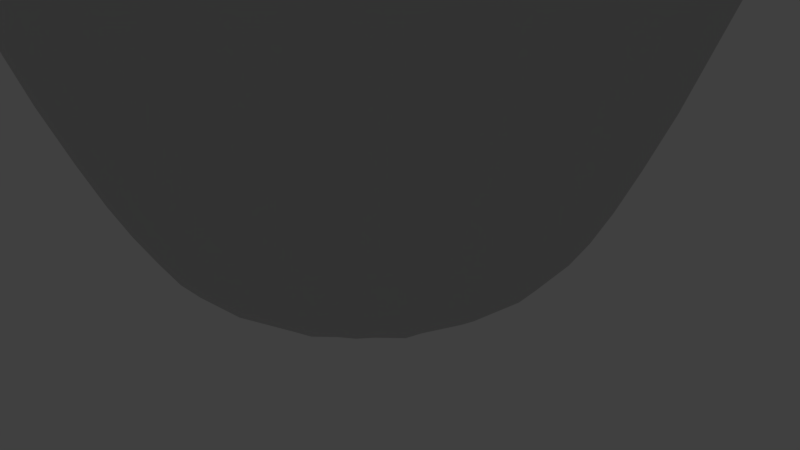 # Source: BowlingPin2.blend  (saved by Blender 2.77.0; exported with 4.5.12 LTS)
import bpy
from mathutils import Matrix  # noqa: F401  (used for matrix-valued properties, if any)

bpy.ops.wm.read_factory_settings(use_empty=True)
scene = bpy.context.scene
scene.name = 'Scene'

# ---- collections
col_collection_1 = bpy.data.collections.new('Collection 1'); scene.collection.children.link(col_collection_1)

# ---- materials (node trees are filled in below, after node groups)
mat_pin = bpy.data.materials.new('Pin')
mat_pin.alpha_threshold = 0.0
mat_pin.use_transparent_shadow = False
mat_pin.diffuse_color = (0.6383, 0.6383, 0.6383, 1.0)
mat_pin.roughness = 0.5
mat_stripe = bpy.data.materials.new('Stripe')
mat_stripe.alpha_threshold = 0.0
mat_stripe.use_transparent_shadow = False
mat_stripe.diffuse_color = (0.5173, 0.01123, 0.007064, 1.0)
mat_stripe.roughness = 0.5
mat_pin_001 = bpy.data.materials.new('Pin.001')
mat_pin_001.alpha_threshold = 0.0
mat_pin_001.use_transparent_shadow = False
mat_pin_001.diffuse_color = (0.6383, 0.6383, 0.6383, 1.0)
mat_pin_001.roughness = 0.5
mat_stripe_001 = bpy.data.materials.new('Stripe.001')
mat_stripe_001.alpha_threshold = 0.0
mat_stripe_001.use_transparent_shadow = False
mat_stripe_001.diffuse_color = (0.5173, 0.01123, 0.007064, 1.0)
mat_stripe_001.roughness = 0.5

# ---- material node trees

# ---- world
world_world = bpy.data.worlds.new('World'); scene.world = world_world
world_world.color = (0.05088, 0.05088, 0.05088)
world_world.use_sun_shadow = False
world_world.sun_shadow_jitter_overblur = 0.0
world_world.cycles.sampling_method = 'MANUAL'

# ---- cameras
cam_camera = bpy.data.cameras.new('Camera')
cam_camera.clip_end = 100.0
cam_camera.lens = 35.0
cam_camera.sensor_width = 32.0
cam_camera.sensor_height = 18.0
cam_camera.ortho_scale = 7.314
cam_camera.dof.focus_distance = 0.0
cam_camera.dof.aperture_fstop = 128.0

# ---- lights
light_lamp = bpy.data.lights.new('Lamp', 'POINT')
light_lamp.transmission_factor = 0.0
light_lamp.cutoff_distance = 30.0
light_lamp.energy = 100.0
light_lamp.shadow_buffer_clip_start = 1.001
light_lamp.shadow_soft_size = 0.1
light_lamp.shadow_maximum_resolution = 0.006
light_lamp.use_absolute_resolution = True

# ---- meshes
me_mesh = bpy.data.meshes.new('Mesh')
me_mesh.from_pydata([(0.1198, 3.777, -7.765e-07), (0.3414, 3.501, -6.394e-07), (0.3473, 3.268, -5.686e-07), (0.2637, 2.166, -3.529e-07), (0.3736, 1.92, -3.233e-07), (0.3614, 0.2555, -5.186e-07), (0.3101, 0.1363, -4.966e-07), (0.2672, 0.06094, -4.052e-07), (0.09889, -0.001125, -4.181e-08), (0.05342, -0.0004865, -1.122e-08), (0.1157, 3.777, 0.031), (0.2015, 3.735, 0.054), (0.2639, 3.674, 0.07072), (0.3058, 3.595, 0.08193), (0.3297, 3.501, 0.08835), (0.3387, 3.391, 0.09076), (0.3355, 3.268, 0.08988), (0.3228, 3.131, 0.08648), (0.3034, 2.983, 0.0813), (0.2802, 2.825, 0.07509), (0.256, 2.657, 0.06859), (0.2335, 2.48, 0.06256), (0.2295, 2.31, 0.06149), (0.2547, 2.166, 0.06826), (0.3012, 2.039, 0.08071), (0.3609, 1.92, 0.0967), (0.4257, 1.801, 0.1141), (0.4876, 1.674, 0.1307), (0.5387, 1.53, 0.1443), (0.5708, 1.36, 0.1529), (0.5759, 1.157, 0.1543), (0.546, 0.9102, 0.1463), (0.4731, 0.6127, 0.1268), (0.3491, 0.2555, 0.09353), (0.3228, 0.1899, 0.08649), (0.2996, 0.1363, 0.08027), (0.2783, 0.09379, 0.07458), (0.2581, 0.06094, 0.06915), (0.2376, 0.03659, 0.06367), (0.2159, 0.01948, 0.05786), (0.192, 0.008388, 0.05144), (0.1646, 0.002079, 0.04411), (0.1328, -0.0006808, 0.0356), (0.09552, -0.001125, 0.0256), (0.0516, -0.0004865, 0.01383), (0.1037, 3.777, 0.05989), (0.1807, 3.735, 0.1043), (0.2366, 3.674, 0.1366), (0.2741, 3.595, 0.1583), (0.2956, 3.501, 0.1707), (0.3037, 3.391, 0.1753), (0.3008, 3.268, 0.1736), (0.2894, 3.131, 0.1671), (0.272, 2.983, 0.1571), (0.2513, 2.825, 0.1451), (0.2295, 2.657, 0.1325), (0.2093, 2.48, 0.1209), (0.2058, 2.31, 0.1188), (0.2284, 2.166, 0.1319), (0.2701, 2.039, 0.1559), (0.3236, 1.92, 0.1868), (0.3817, 1.801, 0.2204), (0.4372, 1.674, 0.2524), (0.4829, 1.53, 0.2788), (0.5117, 1.36, 0.2954), (0.5163, 1.157, 0.2981), (0.4895, 0.9102, 0.2826), (0.4241, 0.6127, 0.2449), (0.313, 0.2555, 0.1807), (0.2894, 0.1899, 0.1671), (0.2686, 0.1363, 0.1551), (0.2496, 0.09379, 0.1441), (0.2314, 0.06094, 0.1336), (0.213, 0.03659, 0.123), (0.1936, 0.01948, 0.1118), (0.1721, 0.008388, 0.09938), (0.1476, 0.002079, 0.08522), (0.1191, -0.0006808, 0.06876), (0.08564, -0.001125, 0.04945), (0.04626, -0.0004865, 0.02671), (0.0847, 3.777, 0.0847), (0.1475, 3.735, 0.1475), (0.1932, 3.674, 0.1932), (0.2238, 3.595, 0.2238), (0.2414, 3.501, 0.2414), (0.248, 3.391, 0.248), (0.2456, 3.268, 0.2456), (0.2363, 3.131, 0.2363), (0.2221, 2.983, 0.2221), (0.2051, 2.825, 0.2051), (0.1874, 2.657, 0.1874), (0.1709, 2.48, 0.1709), (0.168, 2.31, 0.168), (0.1865, 2.166, 0.1865), (0.2205, 2.039, 0.2205), (0.2642, 1.92, 0.2642), (0.3116, 1.801, 0.3116), (0.357, 1.674, 0.357), (0.3943, 1.53, 0.3943), (0.4178, 1.36, 0.4178), (0.4216, 1.157, 0.4216), (0.3997, 0.9102, 0.3997), (0.3463, 0.6127, 0.3463), (0.2555, 0.2555, 0.2555), (0.2363, 0.1899, 0.2363), (0.2193, 0.1363, 0.2193), (0.2038, 0.09379, 0.2038), (0.1889, 0.06094, 0.1889), (0.1739, 0.03659, 0.1739), (0.1581, 0.01948, 0.1581), (0.1405, 0.008388, 0.1405), (0.1205, 0.002079, 0.1205), (0.09725, -0.0006808, 0.09725), (0.06993, -0.001125, 0.06993), (0.03777, -0.0004865, 0.03777), (0.05989, 3.777, 0.1037), (0.1043, 3.735, 0.1807), (0.1366, 3.674, 0.2366), (0.1583, 3.595, 0.2741), (0.1707, 3.501, 0.2956), (0.1753, 3.391, 0.3037), (0.1736, 3.268, 0.3008), (0.1671, 3.131, 0.2894), (0.1571, 2.983, 0.272), (0.1451, 2.825, 0.2512), (0.1325, 2.657, 0.2295), (0.1209, 2.48, 0.2093), (0.1188, 2.31, 0.2058), (0.1319, 2.166, 0.2284), (0.1559, 2.039, 0.2701), (0.1868, 1.92, 0.3236), (0.2204, 1.801, 0.3817), (0.2524, 1.674, 0.4372), (0.2788, 1.53, 0.4829), (0.2954, 1.36, 0.5117), (0.2981, 1.157, 0.5163), (0.2826, 0.9102, 0.4895), (0.2449, 0.6127, 0.4241), (0.1807, 0.2555, 0.313), (0.1671, 0.1899, 0.2894), (0.1551, 0.1363, 0.2686), (0.1441, 0.09379, 0.2496), (0.1336, 0.06094, 0.2314), (0.123, 0.03659, 0.213), (0.1118, 0.01948, 0.1936), (0.09938, 0.008388, 0.1721), (0.08522, 0.002079, 0.1476), (0.06877, -0.0006808, 0.1191), (0.04945, -0.001125, 0.08564), (0.02671, -0.0004865, 0.04626), (0.031, 3.777, 0.1157), (0.054, 3.735, 0.2015), (0.07072, 3.674, 0.2639), (0.08193, 3.595, 0.3058), (0.08835, 3.501, 0.3297), (0.09076, 3.391, 0.3387), (0.08988, 3.268, 0.3355), (0.08648, 3.131, 0.3228), (0.0813, 2.983, 0.3034), (0.07509, 2.825, 0.2802), (0.06859, 2.657, 0.256), (0.06256, 2.48, 0.2335), (0.06149, 2.31, 0.2295), (0.06826, 2.166, 0.2547), (0.08071, 2.039, 0.3012), (0.0967, 1.92, 0.3609), (0.1141, 1.801, 0.4257), (0.1307, 1.674, 0.4876), (0.1443, 1.53, 0.5387), (0.1529, 1.36, 0.5708), (0.1543, 1.157, 0.5759), (0.1463, 0.9102, 0.546), (0.1268, 0.6127, 0.4731), (0.09353, 0.2555, 0.3491), (0.08649, 0.1899, 0.3228), (0.08027, 0.1363, 0.2996), (0.07458, 0.09379, 0.2783), (0.06915, 0.06094, 0.2581), (0.06367, 0.03659, 0.2376), (0.05786, 0.01948, 0.2159), (0.05144, 0.008388, 0.192), (0.04411, 0.002079, 0.1646), (0.0356, -0.0006808, 0.1328), (0.0256, -0.001125, 0.09552), (0.01383, -0.0004865, 0.0516), (1.546e-07, 3.777, 0.1198), (1.416e-07, 3.735, 0.2086), (9.686e-08, 3.674, 0.2733), (6.706e-08, 3.595, 0.3165), (5.96e-08, 3.501, 0.3414), (3.725e-08, 3.391, 0.3507), (5.215e-08, 3.268, 0.3473), (7.451e-09, 3.131, 0.3341), (-7.451e-09, 2.983, 0.3141), (-1.49e-08, 2.825, 0.2901), (7.451e-09, 2.657, 0.265), (-1.863e-08, 2.48, 0.2417), (2.608e-08, 2.31, 0.2376), (-1.49e-08, 2.166, 0.2637), (7.451e-09, 2.039, 0.3118), (1.49e-08, 1.92, 0.3736), (-2.98e-08, 1.801, 0.4407), (2.98e-08, 1.674, 0.5048), (8.941e-08, 1.53, 0.5577), (4.47e-08, 1.36, 0.5909), (1.49e-07, 1.157, 0.5962), (2.235e-07, 0.9102, 0.5652), (3.651e-07, 0.6127, 0.4897), (4.247e-07, 0.2555, 0.3614), (4.992e-07, 0.1899, 0.3342), (4.098e-07, 0.1363, 0.3101), (4.396e-07, 0.09379, 0.2882), (4.023e-07, 0.06094, 0.2672), (3.278e-07, 0.03659, 0.246), (2.533e-07, 0.01948, 0.2236), (2.049e-07, 0.008388, 0.1988), (1.453e-07, 0.002079, 0.1704), (7.823e-08, -0.0006808, 0.1375), (5.029e-08, -0.001125, 0.09889), (1.676e-08, -0.0004865, 0.05342), (-0.031, 3.777, 0.1157), (-0.054, 3.735, 0.2015), (-0.07072, 3.674, 0.2639), (-0.08193, 3.595, 0.3058), (-0.08835, 3.501, 0.3297), (-0.09076, 3.391, 0.3387), (-0.08988, 3.268, 0.3355), (-0.08648, 3.131, 0.3228), (-0.0813, 2.983, 0.3034), (-0.07509, 2.825, 0.2802), (-0.06859, 2.657, 0.256), (-0.06256, 2.48, 0.2335), (-0.06149, 2.31, 0.2295), (-0.06826, 2.166, 0.2547), (-0.08071, 2.039, 0.3012), (-0.0967, 1.92, 0.3609), (-0.1141, 1.801, 0.4257), (-0.1307, 1.674, 0.4876), (-0.1443, 1.53, 0.5387), (-0.1529, 1.36, 0.5708), (-0.1543, 1.157, 0.5759), (-0.1463, 0.9102, 0.546), (-0.1268, 0.6127, 0.4731), (-0.09353, 0.2555, 0.3491), (-0.08649, 0.1899, 0.3228), (-0.08027, 0.1363, 0.2996), (-0.07458, 0.09379, 0.2783), (-0.06915, 0.06094, 0.2581), (-0.06367, 0.03659, 0.2376), (-0.05786, 0.01948, 0.2159), (-0.05144, 0.008388, 0.192), (-0.04411, 0.002079, 0.1646), (-0.0356, -0.0006808, 0.1328), (-0.0256, -0.001125, 0.09552), (-0.01383, -0.0004865, 0.0516), (-0.05989, 3.777, 0.1037), (-0.1043, 3.735, 0.1807), (-0.1366, 3.674, 0.2366), (-0.1583, 3.595, 0.2741), (-0.1707, 3.501, 0.2956), (-0.1753, 3.391, 0.3037), (-0.1736, 3.268, 0.3008), (-0.1671, 3.131, 0.2894), (-0.1571, 2.983, 0.272), (-0.1451, 2.825, 0.2512), (-0.1325, 2.657, 0.2295), (-0.1209, 2.48, 0.2093), (-0.1188, 2.31, 0.2058), (-0.1319, 2.166, 0.2284), (-0.1559, 2.039, 0.2701), (-0.1868, 1.92, 0.3236), (-0.2204, 1.801, 0.3817), (-0.2524, 1.674, 0.4372), (-0.2788, 1.53, 0.4829), (-0.2954, 1.36, 0.5117), (-0.2981, 1.157, 0.5163), (-0.2826, 0.9102, 0.4895), (-0.2449, 0.6127, 0.4241), (-0.1807, 0.2555, 0.313), (-0.1671, 0.1899, 0.2894), (-0.1551, 0.1363, 0.2686), (-0.1441, 0.09379, 0.2496), (-0.1336, 0.06094, 0.2314), (-0.123, 0.03659, 0.213), (-0.1118, 0.01948, 0.1936), (-0.09938, 0.008388, 0.1721), (-0.08522, 0.002079, 0.1476), (-0.06876, -0.0006808, 0.1191), (-0.04945, -0.001125, 0.08564), (-0.02671, -0.0004865, 0.04626), (-0.0847, 3.777, 0.0847), (-0.1475, 3.735, 0.1475), (-0.1932, 3.674, 0.1932), (-0.2238, 3.595, 0.2238), (-0.2414, 3.501, 0.2414), (-0.248, 3.391, 0.248), (-0.2456, 3.268, 0.2456), (-0.2363, 3.131, 0.2363), (-0.2221, 2.983, 0.2221), (-0.2051, 2.825, 0.2051), (-0.1874, 2.657, 0.1874), (-0.1709, 2.48, 0.1709), (-0.168, 2.31, 0.168), (-0.1865, 2.166, 0.1865), (-0.2205, 2.039, 0.2205), (-0.2642, 1.92, 0.2642), (-0.3116, 1.801, 0.3116), (-0.357, 1.674, 0.357), (-0.3943, 1.53, 0.3943), (-0.4178, 1.36, 0.4178), (-0.4216, 1.157, 0.4216), (-0.3997, 0.9102, 0.3997), (-0.3463, 0.6127, 0.3463), (-0.2555, 0.2555, 0.2555), (-0.2363, 0.1899, 0.2363), (-0.2193, 0.1363, 0.2193), (-0.2038, 0.09379, 0.2038), (-0.1889, 0.06094, 0.1889), (-0.1739, 0.03659, 0.1739), (-0.1581, 0.01948, 0.1581), (-0.1405, 0.008388, 0.1405), (-0.1205, 0.002079, 0.1205), (-0.09725, -0.0006808, 0.09725), (-0.06993, -0.001125, 0.06993), (-0.03777, -0.0004865, 0.03777), (-0.1037, 3.777, 0.05989), (-0.1807, 3.735, 0.1043), (-0.2366, 3.674, 0.1366), (-0.2741, 3.595, 0.1583), (-0.2956, 3.501, 0.1707), (-0.3037, 3.391, 0.1753), (-0.3008, 3.268, 0.1736), (-0.2894, 3.131, 0.1671), (-0.272, 2.983, 0.1571), (-0.2513, 2.825, 0.1451), (-0.2295, 2.657, 0.1325), (-0.2093, 2.48, 0.1209), (-0.2058, 2.31, 0.1188), (-0.2284, 2.166, 0.1319), (-0.2701, 2.039, 0.1559), (-0.3236, 1.92, 0.1868), (-0.3817, 1.801, 0.2204), (-0.4372, 1.674, 0.2524), (-0.4829, 1.53, 0.2788), (-0.5117, 1.36, 0.2954), (-0.5163, 1.157, 0.2981), (-0.4895, 0.9102, 0.2826), (-0.4241, 0.6127, 0.2449), (-0.313, 0.2555, 0.1807), (-0.2894, 0.1899, 0.1671), (-0.2686, 0.1363, 0.1551), (-0.2496, 0.09379, 0.1441), (-0.2314, 0.06094, 0.1336), (-0.213, 0.03659, 0.123), (-0.1936, 0.01948, 0.1118), (-0.1721, 0.008388, 0.09938), (-0.1476, 0.002079, 0.08522), (-0.1191, -0.0006808, 0.06877), (-0.08564, -0.001125, 0.04945), (-0.04626, -0.0004865, 0.02671), (-0.1157, 3.777, 0.031), (-0.2015, 3.735, 0.054), (-0.2639, 3.674, 0.07072), (-0.3058, 3.595, 0.08193), (-0.3297, 3.501, 0.08835), (-0.3387, 3.391, 0.09076), (-0.3355, 3.268, 0.08988), (-0.3228, 3.131, 0.08648), (-0.3034, 2.983, 0.0813), (-0.2802, 2.825, 0.07509), (-0.256, 2.657, 0.06859), (-0.2335, 2.48, 0.06256), (-0.2295, 2.31, 0.06149), (-0.2547, 2.166, 0.06826), (-0.3012, 2.039, 0.08071), (-0.3609, 1.92, 0.0967), (-0.4257, 1.801, 0.1141), (-0.4876, 1.674, 0.1307), (-0.5387, 1.53, 0.1443), (-0.5708, 1.36, 0.1529), (-0.5759, 1.157, 0.1543), (-0.546, 0.9102, 0.1463), (-0.4731, 0.6127, 0.1268), (-0.3491, 0.2555, 0.09353), (-0.3228, 0.1899, 0.08649), (-0.2996, 0.1363, 0.08027), (-0.2783, 0.09379, 0.07458), (-0.2581, 0.06094, 0.06915), (-0.2376, 0.03659, 0.06367), (-0.2159, 0.01948, 0.05786), (-0.192, 0.008388, 0.05144), (-0.1646, 0.002079, 0.04411), (-0.1328, -0.0006808, 0.0356), (-0.09552, -0.001125, 0.0256), (-0.0516, -0.0004865, 0.01383), (-0.1198, 3.777, -4.638e-07), (-0.2086, 3.735, -4.675e-07), (-0.2733, 3.674, -4.936e-07), (-0.3165, 3.595, -5.234e-07), (-0.3414, 3.501, -4.936e-07), (-0.3507, 3.391, -5.16e-07), (-0.3473, 3.268, -4.638e-07), (-0.3341, 3.131, -4.936e-07), (-0.3141, 2.983, -5.085e-07), (-0.2901, 2.825, -4.936e-07), (-0.265, 2.657, -4.079e-07), (-0.2417, 2.48, -4.563e-07), (-0.2376, 2.31, -3.446e-07), (-0.2637, 2.166, -3.93e-07), (-0.3118, 2.039, -3.148e-07), (-0.3736, 1.92, -2.477e-07), (-0.4407, 1.801, -3.222e-07), (-0.5048, 1.674, -2.328e-07), (-0.5577, 1.53, -1.434e-07), (-0.5909, 1.36, -1.732e-07), (-0.5962, 1.157, -2.421e-08), (-0.5652, 0.9102, 3.539e-08), (-0.4898, 0.6127, 2.813e-07), (-0.3614, 0.2555, 3.632e-07), (-0.3342, 0.1899, 4.452e-07), (-0.3101, 0.1363, 3.781e-07), (-0.2882, 0.09379, 4.079e-07), (-0.2672, 0.06094, 3.818e-07), (-0.246, 0.03659, 3.111e-07), (-0.2236, 0.01948, 2.328e-07), (-0.1988, 0.008388, 1.956e-07), (-0.1704, 0.002079, 1.397e-07), (-0.1375, -0.0006808, 6.333e-08), (-0.09889, -0.001125, 5.588e-08), (-0.05342, -0.0004865, 1.024e-08), (-0.1157, 3.777, -0.031), (-0.2015, 3.735, -0.054), (-0.2639, 3.674, -0.07072), (-0.3058, 3.595, -0.08193), (-0.3297, 3.501, -0.08836), (-0.3387, 3.391, -0.09076), (-0.3355, 3.268, -0.08988), (-0.3228, 3.131, -0.08648), (-0.3034, 2.983, -0.0813), (-0.2802, 2.825, -0.07509), (-0.256, 2.657, -0.06859), (-0.2335, 2.48, -0.06256), (-0.2295, 2.31, -0.06149), (-0.2547, 2.166, -0.06826), (-0.3012, 2.039, -0.08071), (-0.3609, 1.92, -0.0967), (-0.4257, 1.801, -0.1141), (-0.4876, 1.674, -0.1307), (-0.5387, 1.53, -0.1443), (-0.5708, 1.36, -0.1529), (-0.5759, 1.157, -0.1543), (-0.546, 0.9102, -0.1463), (-0.4731, 0.6127, -0.1268), (-0.3491, 0.2555, -0.09353), (-0.3228, 0.1899, -0.08649), (-0.2996, 0.1363, -0.08027), (-0.2783, 0.09379, -0.07458), (-0.2581, 0.06094, -0.06915), (-0.2376, 0.03659, -0.06367), (-0.2159, 0.01948, -0.05786), (-0.192, 0.008388, -0.05144), (-0.1646, 0.002079, -0.04411), (-0.1328, -0.0006808, -0.0356), (-0.09552, -0.001125, -0.0256), (-0.0516, -0.0004865, -0.01383), (-0.1037, 3.777, -0.05989), (-0.1807, 3.735, -0.1043), (-0.2366, 3.674, -0.1366), (-0.2741, 3.595, -0.1583), (-0.2956, 3.501, -0.1707), (-0.3037, 3.391, -0.1753), (-0.3008, 3.268, -0.1736), (-0.2894, 3.131, -0.1671), (-0.272, 2.983, -0.1571), (-0.2513, 2.825, -0.1451), (-0.2295, 2.657, -0.1325), (-0.2093, 2.48, -0.1209), (-0.2058, 2.31, -0.1188), (-0.2284, 2.166, -0.1319), (-0.2701, 2.039, -0.1559), (-0.3236, 1.92, -0.1868), (-0.3817, 1.801, -0.2204), (-0.4372, 1.674, -0.2524), (-0.4829, 1.53, -0.2788), (-0.5117, 1.36, -0.2954), (-0.5163, 1.157, -0.2981), (-0.4895, 0.9102, -0.2826), (-0.4241, 0.6127, -0.2449), (-0.313, 0.2555, -0.1807), (-0.2894, 0.1899, -0.1671), (-0.2686, 0.1363, -0.1551), (-0.2496, 0.09379, -0.1441), (-0.2314, 0.06094, -0.1336), (-0.213, 0.03659, -0.123), (-0.1936, 0.01948, -0.1118), (-0.1721, 0.008388, -0.09938), (-0.1476, 0.002079, -0.08522), (-0.1191, -0.0006808, -0.06876), (-0.08564, -0.001125, -0.04945), (-0.04626, -0.0004865, -0.02671), (-0.002694, 3.8, -0.002694), (-0.0847, 3.777, -0.0847), (-0.1475, 3.735, -0.1475), (-0.1932, 3.674, -0.1932), (-0.2238, 3.595, -0.2238), (-0.2414, 3.501, -0.2414), (-0.248, 3.391, -0.248), (-0.2456, 3.268, -0.2456), (-0.2363, 3.131, -0.2363), (-0.2221, 2.983, -0.2221), (-0.2051, 2.825, -0.2051), (-0.1874, 2.657, -0.1874), (-0.1709, 2.48, -0.1709), (-0.168, 2.31, -0.168), (-0.1865, 2.166, -0.1865), (-0.2205, 2.039, -0.2205), (-0.2642, 1.92, -0.2642), (-0.3116, 1.801, -0.3116), (-0.357, 1.674, -0.357), (-0.3943, 1.53, -0.3943), (-0.4178, 1.36, -0.4178), (-0.4216, 1.157, -0.4216), (-0.3997, 0.9102, -0.3997), (-0.3463, 0.6127, -0.3463), (-0.2555, 0.2555, -0.2555), (-0.2363, 0.1899, -0.2363), (-0.2193, 0.1363, -0.2193), (-0.2038, 0.09379, -0.2038), (-0.1889, 0.06094, -0.1889), (-0.1739, 0.03659, -0.1739), (-0.1581, 0.01948, -0.1581), (-0.1405, 0.008388, -0.1405), (-0.1205, 0.002079, -0.1205), (-0.09725, -0.0006808, -0.09725), (-0.06993, -0.001125, -0.06993), (-0.03777, -0.0004865, -0.03777), (-0.05989, 3.777, -0.1037), (-0.1043, 3.735, -0.1807), (-0.1366, 3.674, -0.2366), (-0.1583, 3.595, -0.2741), (-0.1707, 3.501, -0.2956), (-0.1753, 3.391, -0.3037), (-0.1736, 3.268, -0.3008), (-0.1671, 3.131, -0.2894), (-0.1571, 2.983, -0.272), (-0.1451, 2.825, -0.2513), (-0.1325, 2.657, -0.2295), (-0.1209, 2.48, -0.2093), (-0.1188, 2.31, -0.2058), (-0.1319, 2.166, -0.2284), (-0.1559, 2.039, -0.2701), (-0.1868, 1.92, -0.3236), (-0.2204, 1.801, -0.3817), (-0.2524, 1.674, -0.4372), (-0.2788, 1.53, -0.4829), (-0.2954, 1.36, -0.5117), (-0.2981, 1.157, -0.5163), (-0.2826, 0.9102, -0.4895), (-0.2449, 0.6127, -0.4241), (-0.1807, 0.2555, -0.313), (-0.1671, 0.1899, -0.2894), (-0.1551, 0.1363, -0.2686), (-0.1441, 0.09379, -0.2496), (-0.1336, 0.06094, -0.2314), (-0.123, 0.03659, -0.213), (-0.1118, 0.01948, -0.1936), (-0.09938, 0.008388, -0.1721), (-0.08522, 0.002079, -0.1476), (-0.06877, -0.0006808, -0.1191), (-0.04945, -0.001125, -0.08564), (-0.02671, -0.0004865, -0.04626), (-0.031, 3.777, -0.1157), (-0.054, 3.735, -0.2015), (-0.07072, 3.674, -0.2639), (-0.08193, 3.595, -0.3058), (-0.08835, 3.501, -0.3297), (-0.09076, 3.391, -0.3387), (-0.08988, 3.268, -0.3355), (-0.08648, 3.131, -0.3228), (-0.0813, 2.983, -0.3034), (-0.07509, 2.825, -0.2802), (-0.06859, 2.657, -0.256), (-0.06256, 2.48, -0.2335), (-0.06149, 2.31, -0.2295), (-0.06826, 2.166, -0.2547), (-0.08071, 2.039, -0.3012), (-0.0967, 1.92, -0.3609), (-0.1141, 1.801, -0.4257), (-0.1307, 1.674, -0.4876), (-0.1443, 1.53, -0.5387), (-0.1529, 1.36, -0.5708), (-0.1543, 1.157, -0.5759), (-0.1463, 0.9102, -0.546), (-0.1268, 0.6127, -0.4731), (-0.09353, 0.2555, -0.3491), (-0.08649, 0.1899, -0.3228), (-0.08027, 0.1363, -0.2996), (-0.07458, 0.09379, -0.2783), (-0.06915, 0.06094, -0.2581), (-0.06367, 0.03659, -0.2376), (-0.05786, 0.01948, -0.2159), (-0.05144, 0.008388, -0.192), (-0.04411, 0.002079, -0.1646), (-0.0356, -0.0006808, -0.1328), (-0.0256, -0.001125, -0.09552), (-0.01383, -0.0004865, -0.0516), (-1.49e-07, 3.777, -0.1198), (-1.229e-07, 3.735, -0.2086), (-9.313e-08, 3.674, -0.2733), (-4.47e-08, 3.595, -0.3165), (-9.686e-08, 3.501, -0.3414), (-3.725e-08, 3.391, -0.3507), (-9.686e-08, 3.268, -0.3473), (0.0, 3.131, -0.3341), (4.098e-08, 2.983, -0.3141), (3.353e-08, 2.825, -0.2901), (0.0, 2.657, -0.265), (5.215e-08, 2.48, -0.2417), (0.0, 2.31, -0.2376), (2.608e-08, 2.166, -0.2637), (0.0, 2.039, -0.3118), (-5.96e-08, 1.92, -0.3736), (-7.451e-09, 1.801, -0.4407), (-5.96e-08, 1.674, -0.5048), (-7.451e-08, 1.53, -0.5577), (-5.96e-08, 1.36, -0.5909), (-1.639e-07, 1.157, -0.5962), (-2.012e-07, 0.9102, -0.5652), (-3.949e-07, 0.6127, -0.4898), (-4.247e-07, 0.2555, -0.3614), (-5.141e-07, 0.1899, -0.3342), (-4.172e-07, 0.1363, -0.3101), (-4.247e-07, 0.09379, -0.2882), (-3.986e-07, 0.06094, -0.2672), (-3.278e-07, 0.03659, -0.246), (-2.235e-07, 0.01948, -0.2236), (-1.844e-07, 0.008388, -0.1988), (-1.471e-07, 0.002079, -0.1704), (-5.215e-08, -0.0006808, -0.1375), (-4.843e-08, -0.001125, -0.09889), (-1.118e-08, -0.0004865, -0.05342), (0.0, 0.0, 0.0), (0.031, 3.777, -0.1157), (0.054, 3.735, -0.2015), (0.07072, 3.674, -0.2639), (0.08193, 3.595, -0.3058), (0.08835, 3.501, -0.3297), (0.09076, 3.391, -0.3387), (0.08988, 3.268, -0.3355), (0.08648, 3.131, -0.3228), (0.0813, 2.983, -0.3034), (0.07509, 2.825, -0.2802), (0.06859, 2.657, -0.256), (0.06256, 2.48, -0.2335), (0.06149, 2.31, -0.2295), (0.06826, 2.166, -0.2547), (0.08071, 2.039, -0.3012), (0.0967, 1.92, -0.3609), (0.1141, 1.801, -0.4257), (0.1307, 1.674, -0.4876), (0.1443, 1.53, -0.5387), (0.1529, 1.36, -0.5708), (0.1543, 1.157, -0.5759), (0.1463, 0.9102, -0.546), (0.1268, 0.6127, -0.4731), (0.09353, 0.2555, -0.3491), (0.08649, 0.1899, -0.3228), (0.08027, 0.1363, -0.2996), (0.07458, 0.09379, -0.2783), (0.06915, 0.06094, -0.2581), (0.06367, 0.03659, -0.2376), (0.05786, 0.01948, -0.2159), (0.05144, 0.008388, -0.192), (0.04411, 0.002079, -0.1646), (0.0356, -0.0006808, -0.1328), (0.0256, -0.001125, -0.09552), (0.01383, -0.0004865, -0.0516), (0.05989, 3.777, -0.1037), (0.1043, 3.735, -0.1807), (0.1366, 3.674, -0.2366), (0.1583, 3.595, -0.2741), (0.1707, 3.501, -0.2956), (0.1753, 3.391, -0.3037), (0.1736, 3.268, -0.3008), (0.1671, 3.131, -0.2894), (0.1571, 2.983, -0.272), (0.1451, 2.825, -0.2513), (0.1325, 2.657, -0.2295), (0.1209, 2.48, -0.2093), (0.1188, 2.31, -0.2058), (0.1319, 2.166, -0.2284), (0.1559, 2.039, -0.2701), (0.1868, 1.92, -0.3236), (0.2204, 1.801, -0.3817), (0.2524, 1.674, -0.4372), (0.2788, 1.53, -0.4829), (0.2954, 1.36, -0.5117), (0.2981, 1.157, -0.5163), (0.2826, 0.9102, -0.4895), (0.2449, 0.6127, -0.4241), (0.1807, 0.2555, -0.313), (0.1671, 0.1899, -0.2894), (0.1551, 0.1363, -0.2686), (0.1441, 0.09379, -0.2496), (0.1336, 0.06094, -0.2314), (0.123, 0.03659, -0.213), (0.1118, 0.01948, -0.1936), (0.09938, 0.008388, -0.1721), (0.08522, 0.002079, -0.1476), (0.06876, -0.0006808, -0.1191), (0.04945, -0.001125, -0.08564), (0.02671, -0.0004865, -0.04626), (0.0847, 3.777, -0.0847), (0.1475, 3.735, -0.1475), (0.1932, 3.674, -0.1932), (0.2238, 3.595, -0.2238), (0.2414, 3.501, -0.2414), (0.248, 3.391, -0.248), (0.2456, 3.268, -0.2456), (0.2363, 3.131, -0.2363), (0.2221, 2.983, -0.2221), (0.2051, 2.825, -0.2051), (0.1874, 2.657, -0.1874), (0.1709, 2.48, -0.1709), (0.168, 2.31, -0.168), (0.1865, 2.166, -0.1865), (0.2205, 2.039, -0.2205), (0.2642, 1.92, -0.2642), (0.3116, 1.801, -0.3116), (0.357, 1.674, -0.357), (0.3943, 1.53, -0.3943), (0.4178, 1.36, -0.4178), (0.4216, 1.157, -0.4216), (0.3997, 0.9102, -0.3997), (0.3463, 0.6127, -0.3463), (0.2555, 0.2555, -0.2555), (0.2363, 0.1899, -0.2363), (0.2193, 0.1363, -0.2193), (0.2038, 0.09379, -0.2038), (0.1889, 0.06094, -0.1889), (0.1739, 0.03659, -0.1739), (0.1581, 0.01948, -0.1581), (0.1405, 0.008388, -0.1405), (0.1205, 0.002079, -0.1205), (0.09725, -0.0006808, -0.09725), (0.06993, -0.001125, -0.06993), (0.03777, -0.0004865, -0.03777), (0.1037, 3.777, -0.05989), (0.1807, 3.735, -0.1043), (0.2366, 3.674, -0.1366), (0.2741, 3.595, -0.1583), (0.2956, 3.501, -0.1707), (0.3037, 3.391, -0.1753), (0.3008, 3.268, -0.1736), (0.2894, 3.131, -0.1671), (0.272, 2.983, -0.1571), (0.2513, 2.825, -0.1451), (0.2295, 2.657, -0.1325), (0.2093, 2.48, -0.1209), (0.2058, 2.31, -0.1188), (0.2284, 2.166, -0.1319), (0.2701, 2.039, -0.1559), (0.3236, 1.92, -0.1868), (0.3817, 1.801, -0.2204), (0.4372, 1.674, -0.2524), (0.4829, 1.53, -0.2788), (0.5117, 1.36, -0.2954), (0.5163, 1.157, -0.2981), (0.4895, 0.9102, -0.2826), (0.4241, 0.6127, -0.2449), (0.313, 0.2555, -0.1807), (0.2894, 0.1899, -0.1671), (0.2686, 0.1363, -0.1551), (0.2496, 0.09379, -0.1441), (0.2314, 0.06094, -0.1336), (0.213, 0.03659, -0.123), (0.1936, 0.01948, -0.1118), (0.1721, 0.008388, -0.09938), (0.1476, 0.002079, -0.08522), (0.1191, -0.0006808, -0.06877), (0.08564, -0.001125, -0.04945), (0.04626, -0.0004865, -0.02671), (0.1157, 3.777, -0.031), (0.2015, 3.735, -0.054), (0.2639, 3.674, -0.07072), (0.3058, 3.595, -0.08193), (0.3297, 3.501, -0.08836), (0.3387, 3.391, -0.09076), (0.3355, 3.268, -0.08989), (0.3228, 3.131, -0.08648), (0.3034, 2.983, -0.0813), (0.2802, 2.825, -0.07509), (0.256, 2.657, -0.06859), (0.2335, 2.48, -0.06256), (0.2295, 2.31, -0.06149), (0.2547, 2.166, -0.06826), (0.3012, 2.039, -0.08071), (0.3609, 1.92, -0.0967), (0.4257, 1.801, -0.1141), (0.4876, 1.674, -0.1307), (0.5387, 1.53, -0.1443), (0.5708, 1.36, -0.1529), (0.5759, 1.157, -0.1543), (0.546, 0.9102, -0.1463), (0.4731, 0.6127, -0.1268), (0.3491, 0.2555, -0.09353), (0.3228, 0.1899, -0.08649), (0.2996, 0.1363, -0.08027), (0.2783, 0.09379, -0.07458), (0.2581, 0.06094, -0.06915), (0.2376, 0.03659, -0.06367), (0.2159, 0.01948, -0.05786), (0.192, 0.008388, -0.05144), (0.1646, 0.002079, -0.04411), (0.1328, -0.0006808, -0.0356), (0.09552, -0.001125, -0.0256), (0.0516, -0.0004865, -0.01383), (0.2086, 3.735, -7.32e-07), (0.2733, 3.674, -6.799e-07), (0.3165, 3.595, -6.203e-07), (0.3507, 3.391, -5.607e-07), (0.3341, 3.131, -5.085e-07), (0.3141, 2.983, -4.191e-07), (0.2901, 2.825, -4.265e-07), (0.265, 2.657, -4.265e-07), (0.2417, 2.48, -3.707e-07), (0.2376, 2.31, -3.744e-07), (0.3118, 2.039, -3.148e-07), (0.4407, 1.801, -3.222e-07), (0.5048, 1.674, -3.073e-07), (0.5577, 1.53, -3.073e-07), (0.5909, 1.36, -2.626e-07), (0.5962, 1.157, -3.669e-07), (0.5652, 0.9102, -2.775e-07), (0.4897, 0.6127, -4.712e-07), (0.3342, 0.1899, -5.234e-07), (0.2882, 0.09379, -4.489e-07), (0.246, 0.03659, -3.297e-07), (0.2236, 0.01948, -2.403e-07), (0.1988, 0.008388, -2.03e-07), (0.1704, 0.002079, -1.732e-07), (0.1375, -0.0006808, -5.402e-08)], [], [(9, 44, 641), (833, 31, 32, 834), (822, 18, 19, 823), (834, 32, 33, 5), (823, 19, 20, 824), (5, 33, 34, 835), (824, 20, 21, 825), (835, 34, 35, 6), (825, 21, 22, 826), (6, 35, 36, 836), (826, 22, 23, 3), (500, 10, 0), (836, 36, 37, 7), (3, 23, 24, 827), (0, 10, 11, 817), (7, 37, 38, 837), (827, 24, 25, 4), (817, 11, 12, 818), (837, 38, 39, 838), (4, 25, 26, 828), (818, 12, 13, 819), (838, 39, 40, 839), (828, 26, 27, 829), (819, 13, 14, 1), (839, 40, 41, 840), (829, 27, 28, 830), (1, 14, 15, 820), (840, 41, 42, 841), (830, 28, 29, 831), (820, 15, 16, 2), (841, 42, 43, 8), (831, 29, 30, 832), (2, 16, 17, 821), (8, 43, 44, 9), (832, 30, 31, 833), (821, 17, 18, 822), (35, 70, 71, 36), (22, 57, 58, 23), (500, 45, 10), (36, 71, 72, 37), (23, 58, 59, 24), (10, 45, 46, 11), (37, 72, 73, 38), (24, 59, 60, 25), (11, 46, 47, 12), (38, 73, 74, 39), (25, 60, 61, 26), (12, 47, 48, 13), (39, 74, 75, 40), (26, 61, 62, 27), (13, 48, 49, 14), (40, 75, 76, 41), (27, 62, 63, 28), (14, 49, 50, 15), (41, 76, 77, 42), (28, 63, 64, 29), (15, 50, 51, 16), (42, 77, 78, 43), (29, 64, 65, 30), (16, 51, 52, 17), (43, 78, 79, 44), (30, 65, 66, 31), (17, 52, 53, 18), (44, 79, 641), (31, 66, 67, 32), (18, 53, 54, 19), (32, 67, 68, 33), (19, 54, 55, 20), (33, 68, 69, 34), (20, 55, 56, 21), (34, 69, 70, 35), (21, 56, 57, 22), (64, 99, 100, 65), (51, 86, 87, 52), (78, 113, 114, 79), (65, 100, 101, 66), (52, 87, 88, 53), (79, 114, 641), (66, 101, 102, 67), (53, 88, 89, 54), (67, 102, 103, 68), (54, 89, 90, 55), (68, 103, 104, 69), (55, 90, 91, 56), (69, 104, 105, 70), (56, 91, 92, 57), (70, 105, 106, 71), (57, 92, 93, 58), (500, 80, 45), (71, 106, 107, 72), (58, 93, 94, 59), (45, 80, 81, 46), (72, 107, 108, 73), (59, 94, 95, 60), (46, 81, 82, 47), (73, 108, 109, 74), (60, 95, 96, 61), (47, 82, 83, 48), (74, 109, 110, 75), (61, 96, 97, 62), (48, 83, 84, 49), (75, 110, 111, 76), (62, 97, 98, 63), (49, 84, 85, 50), (76, 111, 112, 77), (63, 98, 99, 64), (50, 85, 86, 51), (77, 112, 113, 78), (93, 128, 129, 94), (80, 115, 116, 81), (107, 142, 143, 108), (94, 129, 130, 95), (81, 116, 117, 82), (108, 143, 144, 109), (95, 130, 131, 96), (82, 117, 118, 83), (109, 144, 145, 110), (96, 131, 132, 97), (83, 118, 119, 84), (110, 145, 146, 111), (97, 132, 133, 98), (84, 119, 120, 85), (111, 146, 147, 112), (98, 133, 134, 99), (85, 120, 121, 86), (112, 147, 148, 113), (99, 134, 135, 100), (86, 121, 122, 87), (113, 148, 149, 114), (100, 135, 136, 101), (87, 122, 123, 88), (114, 149, 641), (101, 136, 137, 102), (88, 123, 124, 89), (102, 137, 138, 103), (89, 124, 125, 90), (103, 138, 139, 104), (90, 125, 126, 91), (104, 139, 140, 105), (91, 126, 127, 92), (105, 140, 141, 106), (92, 127, 128, 93), (500, 115, 80), (106, 141, 142, 107), (122, 157, 158, 123), (149, 184, 641), (136, 171, 172, 137), (123, 158, 159, 124), (137, 172, 173, 138), (124, 159, 160, 125), (138, 173, 174, 139), (125, 160, 161, 126), (139, 174, 175, 140), (126, 161, 162, 127), (140, 175, 176, 141), (127, 162, 163, 128), (500, 150, 115), (141, 176, 177, 142), (128, 163, 164, 129), (115, 150, 151, 116), (142, 177, 178, 143), (129, 164, 165, 130), (116, 151, 152, 117), (143, 178, 179, 144), (130, 165, 166, 131), (117, 152, 153, 118), (144, 179, 180, 145), (131, 166, 167, 132), (118, 153, 154, 119), (145, 180, 181, 146), (132, 167, 168, 133), (119, 154, 155, 120), (146, 181, 182, 147), (133, 168, 169, 134), (120, 155, 156, 121), (147, 182, 183, 148), (134, 169, 170, 135), (121, 156, 157, 122), (148, 183, 184, 149), (135, 170, 171, 136), (151, 186, 187, 152), (178, 213, 214, 179), (165, 200, 201, 166), (152, 187, 188, 153), (179, 214, 215, 180), (166, 201, 202, 167), (153, 188, 189, 154), (180, 215, 216, 181), (167, 202, 203, 168), (154, 189, 190, 155), (181, 216, 217, 182), (168, 203, 204, 169), (155, 190, 191, 156), (182, 217, 218, 183), (169, 204, 205, 170), (156, 191, 192, 157), (183, 218, 219, 184), (170, 205, 206, 171), (157, 192, 193, 158), (184, 219, 641), (171, 206, 207, 172), (158, 193, 194, 159), (172, 207, 208, 173), (159, 194, 195, 160), (173, 208, 209, 174), (160, 195, 196, 161), (174, 209, 210, 175), (161, 196, 197, 162), (175, 210, 211, 176), (162, 197, 198, 163), (500, 185, 150), (176, 211, 212, 177), (163, 198, 199, 164), (150, 185, 186, 151), (177, 212, 213, 178), (164, 199, 200, 165), (207, 242, 243, 208), (194, 229, 230, 195), (208, 243, 244, 209), (195, 230, 231, 196), (209, 244, 245, 210), (196, 231, 232, 197), (210, 245, 246, 211), (197, 232, 233, 198), (500, 220, 185), (211, 246, 247, 212), (198, 233, 234, 199), (185, 220, 221, 186), (212, 247, 248, 213), (199, 234, 235, 200), (186, 221, 222, 187), (213, 248, 249, 214), (200, 235, 236, 201), (187, 222, 223, 188), (214, 249, 250, 215), (201, 236, 237, 202), (188, 223, 224, 189), (215, 250, 251, 216), (202, 237, 238, 203), (189, 224, 225, 190), (216, 251, 252, 217), (203, 238, 239, 204), (190, 225, 226, 191), (217, 252, 253, 218), (204, 239, 240, 205), (191, 226, 227, 192), (218, 253, 254, 219), (205, 240, 241, 206), (192, 227, 228, 193), (219, 254, 641), (206, 241, 242, 207), (193, 228, 229, 194), (249, 284, 285, 250), (236, 271, 272, 237), (223, 258, 259, 224), (250, 285, 286, 251), (237, 272, 273, 238), (224, 259, 260, 225), (251, 286, 287, 252), (238, 273, 274, 239), (225, 260, 261, 226), (252, 287, 288, 253), (239, 274, 275, 240), (226, 261, 262, 227), (253, 288, 289, 254), (240, 275, 276, 241), (227, 262, 263, 228), (254, 289, 641), (241, 276, 277, 242), (228, 263, 264, 229), (242, 277, 278, 243), (229, 264, 265, 230), (243, 278, 279, 244), (230, 265, 266, 231), (244, 279, 280, 245), (231, 266, 267, 232), (245, 280, 281, 246), (232, 267, 268, 233), (500, 255, 220), (246, 281, 282, 247), (233, 268, 269, 234), (220, 255, 256, 221), (247, 282, 283, 248), (234, 269, 270, 235), (221, 256, 257, 222), (248, 283, 284, 249), (235, 270, 271, 236), (222, 257, 258, 223), (278, 313, 314, 279), (265, 300, 301, 266), (279, 314, 315, 280), (266, 301, 302, 267), (280, 315, 316, 281), (267, 302, 303, 268), (500, 290, 255), (281, 316, 317, 282), (268, 303, 304, 269), (255, 290, 291, 256), (282, 317, 318, 283), (269, 304, 305, 270), (256, 291, 292, 257), (283, 318, 319, 284), (270, 305, 306, 271), (257, 292, 293, 258), (284, 319, 320, 285), (271, 306, 307, 272), (258, 293, 294, 259), (285, 320, 321, 286), (272, 307, 308, 273), (259, 294, 295, 260), (286, 321, 322, 287), (273, 308, 309, 274), (260, 295, 296, 261), (287, 322, 323, 288), (274, 309, 310, 275), (261, 296, 297, 262), (288, 323, 324, 289), (275, 310, 311, 276), (262, 297, 298, 263), (289, 324, 641), (276, 311, 312, 277), (263, 298, 299, 264), (277, 312, 313, 278), (264, 299, 300, 265), (307, 342, 343, 308), (294, 329, 330, 295), (321, 356, 357, 322), (308, 343, 344, 309), (295, 330, 331, 296), (322, 357, 358, 323), (309, 344, 345, 310), (296, 331, 332, 297), (323, 358, 359, 324), (310, 345, 346, 311), (297, 332, 333, 298), (324, 359, 641), (311, 346, 347, 312), (298, 333, 334, 299), (312, 347, 348, 313), (299, 334, 335, 300), (313, 348, 349, 314), (300, 335, 336, 301), (314, 349, 350, 315), (301, 336, 337, 302), (315, 350, 351, 316), (302, 337, 338, 303), (500, 325, 290), (316, 351, 352, 317), (303, 338, 339, 304), (290, 325, 326, 291), (317, 352, 353, 318), (304, 339, 340, 305), (291, 326, 327, 292), (318, 353, 354, 319), (305, 340, 341, 306), (292, 327, 328, 293), (319, 354, 355, 320), (306, 341, 342, 307), (293, 328, 329, 294), (320, 355, 356, 321), (336, 371, 372, 337), (350, 385, 386, 351), (337, 372, 373, 338), (500, 360, 325), (351, 386, 387, 352), (338, 373, 374, 339), (325, 360, 361, 326), (352, 387, 388, 353), (339, 374, 375, 340), (326, 361, 362, 327), (353, 388, 389, 354), (340, 375, 376, 341), (327, 362, 363, 328), (354, 389, 390, 355), (341, 376, 377, 342), (328, 363, 364, 329), (355, 390, 391, 356), (342, 377, 378, 343), (329, 364, 365, 330), (356, 391, 392, 357), (343, 378, 379, 344), (330, 365, 366, 331), (357, 392, 393, 358), (344, 379, 380, 345), (331, 366, 367, 332), (358, 393, 394, 359), (345, 380, 381, 346), (332, 367, 368, 333), (359, 394, 641), (346, 381, 382, 347), (333, 368, 369, 334), (347, 382, 383, 348), (334, 369, 370, 335), (348, 383, 384, 349), (335, 370, 371, 336), (349, 384, 385, 350), (365, 400, 401, 366), (392, 427, 428, 393), (379, 414, 415, 380), (366, 401, 402, 367), (393, 428, 429, 394), (380, 415, 416, 381), (367, 402, 403, 368), (394, 429, 641), (381, 416, 417, 382), (368, 403, 404, 369), (382, 417, 418, 383), (369, 404, 405, 370), (383, 418, 419, 384), (370, 405, 406, 371), (384, 419, 420, 385), (371, 406, 407, 372), (385, 420, 421, 386), (372, 407, 408, 373), (500, 395, 360), (386, 421, 422, 387), (373, 408, 409, 374), (360, 395, 396, 361), (387, 422, 423, 388), (374, 409, 410, 375), (361, 396, 397, 362), (388, 423, 424, 389), (375, 410, 411, 376), (362, 397, 398, 363), (389, 424, 425, 390), (376, 411, 412, 377), (363, 398, 399, 364), (390, 425, 426, 391), (377, 412, 413, 378), (364, 399, 400, 365), (391, 426, 427, 392), (378, 413, 414, 379), (500, 430, 395), (421, 456, 457, 422), (408, 443, 444, 409), (395, 430, 431, 396), (422, 457, 458, 423), (409, 444, 445, 410), (396, 431, 432, 397), (423, 458, 459, 424), (410, 445, 446, 411), (397, 432, 433, 398), (424, 459, 460, 425), (411, 446, 447, 412), (398, 433, 434, 399), (425, 460, 461, 426), (412, 447, 448, 413), (399, 434, 435, 400), (426, 461, 462, 427), (413, 448, 449, 414), (400, 435, 436, 401), (427, 462, 463, 428), (414, 449, 450, 415), (401, 436, 437, 402), (428, 463, 464, 429), (415, 450, 451, 416), (402, 437, 438, 403), (429, 464, 641), (416, 451, 452, 417), (403, 438, 439, 404), (417, 452, 453, 418), (404, 439, 440, 405), (418, 453, 454, 419), (405, 440, 441, 406), (419, 454, 455, 420), (406, 441, 442, 407), (420, 455, 456, 421), (407, 442, 443, 408), (450, 485, 486, 451), (437, 472, 473, 438), (464, 499, 641), (451, 486, 487, 452), (438, 473, 474, 439), (452, 487, 488, 453), (439, 474, 475, 440), (453, 488, 489, 454), (440, 475, 476, 441), (454, 489, 490, 455), (441, 476, 477, 442), (455, 490, 491, 456), (442, 477, 478, 443), (500, 465, 430), (456, 491, 492, 457), (443, 478, 479, 444), (430, 465, 466, 431), (457, 492, 493, 458), (444, 479, 480, 445), (431, 466, 467, 432), (458, 493, 494, 459), (445, 480, 481, 446), (432, 467, 468, 433), (459, 494, 495, 460), (446, 481, 482, 447), (433, 468, 469, 434), (460, 495, 496, 461), (447, 482, 483, 448), (434, 469, 470, 435), (461, 496, 497, 462), (448, 483, 484, 449), (435, 470, 471, 436), (462, 497, 498, 463), (449, 484, 485, 450), (436, 471, 472, 437), (463, 498, 499, 464), (479, 515, 516, 480), (466, 502, 503, 467), (493, 529, 530, 494), (480, 516, 517, 481), (467, 503, 504, 468), (494, 530, 531, 495), (481, 517, 518, 482), (468, 504, 505, 469), (495, 531, 532, 496), (482, 518, 519, 483), (469, 505, 506, 470), (496, 532, 533, 497), (483, 519, 520, 484), (470, 506, 507, 471), (497, 533, 534, 498), (484, 520, 521, 485), (471, 507, 508, 472), (498, 534, 535, 499), (485, 521, 522, 486), (472, 508, 509, 473), (499, 535, 641), (486, 522, 523, 487), (473, 509, 510, 474), (487, 523, 524, 488), (474, 510, 511, 475), (488, 524, 525, 489), (475, 511, 512, 476), (489, 525, 526, 490), (476, 512, 513, 477), (490, 526, 527, 491), (477, 513, 514, 478), (500, 501, 465), (491, 527, 528, 492), (478, 514, 515, 479), (465, 501, 502, 466), (492, 528, 529, 493), (509, 544, 545, 510), (523, 558, 559, 524), (510, 545, 546, 511), (524, 559, 560, 525), (511, 546, 547, 512), (525, 560, 561, 526), (512, 547, 548, 513), (526, 561, 562, 527), (513, 548, 549, 514), (500, 536, 501), (527, 562, 563, 528), (514, 549, 550, 515), (501, 536, 537, 502), (528, 563, 564, 529), (515, 550, 551, 516), (502, 537, 538, 503), (529, 564, 565, 530), (516, 551, 552, 517), (503, 538, 539, 504), (530, 565, 566, 531), (517, 552, 553, 518), (504, 539, 540, 505), (531, 566, 567, 532), (518, 553, 554, 519), (505, 540, 541, 506), (532, 567, 568, 533), (519, 554, 555, 520), (506, 541, 542, 507), (533, 568, 569, 534), (520, 555, 556, 521), (507, 542, 543, 508), (534, 569, 570, 535), (521, 556, 557, 522), (508, 543, 544, 509), (535, 570, 641), (522, 557, 558, 523), (538, 573, 574, 539), (565, 600, 601, 566), (552, 587, 588, 553), (539, 574, 575, 540), (566, 601, 602, 567), (553, 588, 589, 554), (540, 575, 576, 541), (567, 602, 603, 568), (554, 589, 590, 555), (541, 576, 577, 542), (568, 603, 604, 569), (555, 590, 591, 556), (542, 577, 578, 543), (569, 604, 605, 570), (556, 591, 592, 557), (543, 578, 579, 544), (570, 605, 641), (557, 592, 593, 558), (544, 579, 580, 545), (558, 593, 594, 559), (545, 580, 581, 546), (559, 594, 595, 560), (546, 581, 582, 547), (560, 595, 596, 561), (547, 582, 583, 548), (561, 596, 597, 562), (548, 583, 584, 549), (500, 571, 536), (562, 597, 598, 563), (549, 584, 585, 550), (536, 571, 572, 537), (563, 598, 599, 564), (550, 585, 586, 551), (537, 572, 573, 538), (564, 599, 600, 565), (551, 586, 587, 552), (594, 629, 630, 595), (581, 616, 617, 582), (595, 630, 631, 596), (582, 617, 618, 583), (596, 631, 632, 597), (583, 618, 619, 584), (500, 606, 571), (597, 632, 633, 598), (584, 619, 620, 585), (571, 606, 607, 572), (598, 633, 634, 599), (585, 620, 621, 586), (572, 607, 608, 573), (599, 634, 635, 600), (586, 621, 622, 587), (573, 608, 609, 574), (600, 635, 636, 601), (587, 622, 623, 588), (574, 609, 610, 575), (601, 636, 637, 602), (588, 623, 624, 589), (575, 610, 611, 576), (602, 637, 638, 603), (589, 624, 625, 590), (576, 611, 612, 577), (603, 638, 639, 604), (590, 625, 626, 591), (577, 612, 613, 578), (604, 639, 640, 605), (591, 626, 627, 592), (578, 613, 614, 579), (605, 640, 641), (592, 627, 628, 593), (579, 614, 615, 580), (593, 628, 629, 594), (580, 615, 616, 581), (636, 672, 673, 637), (623, 659, 660, 624), (610, 646, 647, 611), (637, 673, 674, 638), (624, 660, 661, 625), (611, 647, 648, 612), (638, 674, 675, 639), (625, 661, 662, 626), (612, 648, 649, 613), (639, 675, 676, 640), (626, 662, 663, 627), (613, 649, 650, 614), (640, 676, 641), (627, 663, 664, 628), (614, 650, 651, 615), (628, 664, 665, 629), (615, 651, 652, 616), (629, 665, 666, 630), (616, 652, 653, 617), (630, 666, 667, 631), (617, 653, 654, 618), (631, 667, 668, 632), (618, 654, 655, 619), (500, 642, 606), (632, 668, 669, 633), (619, 655, 656, 620), (606, 642, 643, 607), (633, 669, 670, 634), (620, 656, 657, 621), (607, 643, 644, 608), (634, 670, 671, 635), (621, 657, 658, 622), (608, 644, 645, 609), (635, 671, 672, 636), (622, 658, 659, 623), (609, 645, 646, 610), (666, 701, 702, 667), (653, 688, 689, 654), (667, 702, 703, 668), (654, 689, 690, 655), (500, 677, 642), (668, 703, 704, 669), (655, 690, 691, 656), (642, 677, 678, 643), (669, 704, 705, 670), (656, 691, 692, 657), (643, 678, 679, 644), (670, 705, 706, 671), (657, 692, 693, 658), (644, 679, 680, 645), (671, 706, 707, 672), (658, 693, 694, 659), (645, 680, 681, 646), (672, 707, 708, 673), (659, 694, 695, 660), (646, 681, 682, 647), (673, 708, 709, 674), (660, 695, 696, 661), (647, 682, 683, 648), (674, 709, 710, 675), (661, 696, 697, 662), (648, 683, 684, 649), (675, 710, 711, 676), (662, 697, 698, 663), (649, 684, 685, 650), (676, 711, 641), (663, 698, 699, 664), (650, 685, 686, 651), (664, 699, 700, 665), (651, 686, 687, 652), (665, 700, 701, 666), (652, 687, 688, 653), (695, 730, 731, 696), (682, 717, 718, 683), (709, 744, 745, 710), (696, 731, 732, 697), (683, 718, 719, 684), (710, 745, 746, 711), (697, 732, 733, 698), (684, 719, 720, 685), (711, 746, 641), (698, 733, 734, 699), (685, 720, 721, 686), (699, 734, 735, 700), (686, 721, 722, 687), (700, 735, 736, 701), (687, 722, 723, 688), (701, 736, 737, 702), (688, 723, 724, 689), (702, 737, 738, 703), (689, 724, 725, 690), (500, 712, 677), (703, 738, 739, 704), (690, 725, 726, 691), (677, 712, 713, 678), (704, 739, 740, 705), (691, 726, 727, 692), (678, 713, 714, 679), (705, 740, 741, 706), (692, 727, 728, 693), (679, 714, 715, 680), (706, 741, 742, 707), (693, 728, 729, 694), (680, 715, 716, 681), (707, 742, 743, 708), (694, 729, 730, 695), (681, 716, 717, 682), (708, 743, 744, 709), (724, 759, 760, 725), (500, 747, 712), (738, 773, 774, 739), (725, 760, 761, 726), (712, 747, 748, 713), (739, 774, 775, 740), (726, 761, 762, 727), (713, 748, 749, 714), (740, 775, 776, 741), (727, 762, 763, 728), (714, 749, 750, 715), (741, 776, 777, 742), (728, 763, 764, 729), (715, 750, 751, 716), (742, 777, 778, 743), (729, 764, 765, 730), (716, 751, 752, 717), (743, 778, 779, 744), (730, 765, 766, 731), (717, 752, 753, 718), (744, 779, 780, 745), (731, 766, 767, 732), (718, 753, 754, 719), (745, 780, 781, 746), (732, 767, 768, 733), (719, 754, 755, 720), (746, 781, 641), (733, 768, 769, 734), (720, 755, 756, 721), (734, 769, 770, 735), (721, 756, 757, 722), (735, 770, 771, 736), (722, 757, 758, 723), (736, 771, 772, 737), (723, 758, 759, 724), (737, 772, 773, 738), (753, 788, 789, 754), (780, 815, 816, 781), (767, 802, 803, 768), (754, 789, 790, 755), (781, 816, 641), (768, 803, 804, 769), (755, 790, 791, 756), (769, 804, 805, 770), (756, 791, 792, 757), (770, 805, 806, 771), (757, 792, 793, 758), (771, 806, 807, 772), (758, 793, 794, 759), (772, 807, 808, 773), (759, 794, 795, 760), (500, 782, 747), (773, 808, 809, 774), (760, 795, 796, 761), (747, 782, 783, 748), (774, 809, 810, 775), (761, 796, 797, 762), (748, 783, 784, 749), (775, 810, 811, 776), (762, 797, 798, 763), (749, 784, 785, 750), (776, 811, 812, 777), (763, 798, 799, 764), (750, 785, 786, 751), (777, 812, 813, 778), (764, 799, 800, 765), (751, 786, 787, 752), (778, 813, 814, 779), (765, 800, 801, 766), (752, 787, 788, 753), (779, 814, 815, 780), (766, 801, 802, 767), (805, 5, 835, 806), (792, 824, 825, 793), (806, 835, 6, 807), (793, 825, 826, 794), (807, 6, 836, 808), (794, 826, 3, 795), (500, 0, 782), (808, 836, 7, 809), (795, 3, 827, 796), (782, 0, 817, 783), (809, 7, 837, 810), (796, 827, 4, 797), (783, 817, 818, 784), (810, 837, 838, 811), (797, 4, 828, 798), (784, 818, 819, 785), (811, 838, 839, 812), (798, 828, 829, 799), (785, 819, 1, 786), (812, 839, 840, 813), (799, 829, 830, 800), (786, 1, 820, 787), (813, 840, 841, 814), (800, 830, 831, 801), (787, 820, 2, 788), (814, 841, 8, 815), (801, 831, 832, 802), (788, 2, 821, 789), (815, 8, 9, 816), (802, 832, 833, 803), (789, 821, 822, 790), (816, 9, 641), (803, 833, 834, 804), (790, 822, 823, 791), (804, 834, 5, 805), (791, 823, 824, 792)])
me_mesh.polygons.foreach_set('use_smooth', [True] * 864)
me_mesh.polygons.foreach_set('material_index', [0, 0, 0, 0, 1, 0, 0, 0, 1, 0, 0, 0, 0, 0, 0, 0, 0, 0, 0, 0, 0, 0, 0, 0, 0, 0, 0, 0, 0, 0, 0, 0, 0, 0, 0, 0, 0, 0, 0, 0, 0, 0, 0, 0, 0, 0, 0, 0, 0, 0, 0, 0, 0, 0, 0, 0, 0, 0, 0, 0, 0, 0, 0, 0, 0, 0, 0, 1, 0, 0, 0, 1, 0, 0, 0, 0, 0, 0, 0, 0, 0, 1, 0, 0, 0, 1, 0, 0, 0, 0, 0, 0, 0, 0, 0, 0, 0, 0, 0, 0, 0, 0, 0, 0, 0, 0, 0, 0, 0, 0, 0, 0, 0, 0, 0, 0, 0, 0, 0, 0, 0, 0, 0, 0, 0, 0, 0, 0, 0, 0, 0, 0, 0, 0, 0, 1, 0, 0, 0, 1, 0, 0, 0, 0, 0, 0, 0, 0, 0, 1, 0, 0, 0, 1, 0, 0, 0, 0, 0, 0, 0, 0, 0, 0, 0, 0, 0, 0, 0, 0, 0, 0, 0, 0, 0, 0, 0, 0, 0, 0, 0, 0, 0, 0, 0, 0, 0, 0, 0, 0, 0, 0, 0, 0, 0, 0, 0, 0, 0, 0, 0, 0, 0, 1, 0, 0, 0, 1, 0, 0, 0, 0, 0, 0, 0, 0, 0, 1, 0, 0, 0, 1, 0, 0, 0, 0, 0, 0, 0, 0, 0, 0, 0, 0, 0, 0, 0, 0, 0, 0, 0, 0, 0, 0, 0, 0, 0, 0, 0, 0, 0, 0, 0, 0, 0, 0, 0, 0, 0, 0, 0, 0, 0, 0, 0, 0, 0, 0, 0, 0, 0, 1, 0, 0, 0, 1, 0, 0, 0, 0, 0, 0, 0, 0, 0, 0, 0, 0, 0, 0, 0, 1, 0, 0, 0, 0, 0, 0, 0, 0, 0, 0, 0, 0, 0, 0, 0, 0, 0, 0, 0, 0, 0, 0, 0, 0, 0, 0, 0, 0, 0, 0, 0, 1, 0, 0, 0, 0, 0, 0, 0, 0, 0, 0, 0, 0, 0, 0, 0, 1, 0, 0, 0, 1, 0, 0, 0, 0, 0, 0, 0, 0, 0, 0, 0, 0, 0, 0, 0, 0, 1, 0, 0, 0, 0, 0, 0, 0, 0, 0, 0, 0, 0, 0, 0, 0, 0, 0, 0, 0, 0, 0, 0, 0, 0, 0, 0, 0, 0, 0, 0, 0, 1, 0, 0, 0, 0, 0, 0, 0, 0, 0, 0, 0, 0, 0, 0, 1, 0, 0, 0, 1, 0, 0, 0, 0, 0, 0, 0, 0, 0, 0, 0, 0, 0, 0, 0, 0, 0, 0, 0, 0, 0, 0, 0, 0, 0, 0, 0, 0, 0, 0, 0, 0, 0, 0, 0, 0, 0, 0, 0, 0, 0, 0, 0, 0, 0, 0, 0, 0, 0, 1, 0, 0, 0, 1, 0, 0, 0, 0, 0, 0, 0, 0, 1, 0, 0, 0, 1, 0, 0, 0, 0, 0, 0, 0, 0, 0, 0, 0, 0, 0, 0, 0, 0, 0, 0, 0, 0, 0, 0, 0, 0, 0, 0, 0, 0, 0, 0, 0, 0, 0, 0, 0, 0, 0, 0, 0, 0, 0, 0, 0, 0, 0, 0, 0, 0, 0, 1, 0, 0, 0, 1, 0, 0, 0, 0, 0, 0, 0, 0, 0, 1, 0, 0, 0, 1, 0, 0, 0, 0, 0, 0, 0, 0, 0, 0, 0, 0, 0, 0, 0, 0, 0, 0, 0, 0, 0, 0, 0, 0, 0, 0, 0, 0, 0, 0, 0, 0, 0, 0, 0, 0, 0, 0, 0, 0, 0, 0, 0, 0, 0, 0, 0, 0, 0, 1, 0, 0, 0, 1, 0, 0, 0, 0, 0, 0, 0, 0, 0, 0, 0, 0, 0, 0, 1, 0, 0, 0, 0, 0, 0, 0, 0, 0, 0, 0, 0, 0, 0, 0, 0, 0, 0, 0, 0, 0, 0, 0, 0, 0, 0, 0, 0, 0, 0, 0, 1, 0, 0, 0, 0, 0, 0, 0, 0, 0, 0, 0, 0, 0, 0, 0, 0, 1, 0, 0, 0, 1, 0, 0, 0, 0, 0, 0, 0, 0, 0, 0, 0, 0, 0, 0, 0, 0, 1, 0, 0, 0, 0, 0, 0, 0, 0, 0, 0, 0, 0, 0, 0, 0, 0, 0, 0, 0, 0, 0, 0, 0, 0, 0, 0, 0, 0, 0, 0, 0, 1, 0, 0, 0, 0, 0, 0, 0, 0, 0, 0, 0, 0, 0, 0, 1, 0, 0, 0, 1, 0, 0, 0, 0, 0, 0, 0, 0, 0, 0, 0, 0, 0, 0, 0, 0, 0, 0, 0, 0, 0, 0, 0, 0, 0, 0, 0, 0, 0, 0, 0, 0, 0, 0, 0, 0, 0, 0, 0, 0, 0, 0, 0, 0, 0, 0, 0, 0, 0, 1, 0, 0, 0, 1, 0, 0, 0, 0, 0, 0, 0, 0, 0, 1, 0, 0, 0, 1, 0, 0, 0, 0, 0, 0, 0, 0, 0, 0, 0, 0, 0, 0, 0, 0, 0, 0, 0, 0, 0, 0, 0, 0, 0, 0, 1, 0, 0, 0, 0, 0, 0, 0, 0, 0, 0, 0, 0, 0, 0, 0, 0, 0, 0, 0, 0, 0, 0, 0, 0, 0, 0, 0, 0, 0, 0, 0, 1])
me_mesh.materials.append(None)
me_mesh.materials.append(None)
me_mesh.use_remesh_preserve_volume = False
me_mesh.use_remesh_preserve_attributes = False
me_mesh.use_mirror_vertex_groups = False
me_mesh.update()
me_mesh_002 = bpy.data.meshes.new('Mesh.002')
me_mesh_002.from_pydata([(0.1198, 3.777, -7.765e-07), (0.3414, 3.501, -6.394e-07), (0.1037, 3.777, 0.05989), (0.2366, 3.674, 0.1366), (0.2956, 3.501, 0.1707), (0.5163, 1.157, 0.2981), (0.4241, 0.6127, 0.2449), (0.2894, 0.1899, 0.1671), (0.2496, 0.09379, 0.1441), (0.213, 0.03659, 0.123), (0.1721, 0.0, 0.09938), (5.731e-09, -1.375e-08, 9.018e-09), (0.05989, 3.777, 0.1037), (0.1366, 3.674, 0.2366), (0.1707, 3.501, 0.2956), (0.2981, 1.157, 0.5163), (0.2449, 0.6127, 0.4241), (0.1671, 0.1899, 0.2894), (0.1441, 0.09379, 0.2496), (0.123, 0.03659, 0.213), (0.09938, 0.0, 0.1721), (1.546e-07, 3.777, 0.1198), (9.686e-08, 3.674, 0.2733), (5.96e-08, 3.501, 0.3414), (1.49e-07, 1.157, 0.5962), (3.651e-07, 0.6127, 0.4897), (4.992e-07, 0.1899, 0.3342), (4.396e-07, 0.09379, 0.2882), (3.278e-07, 0.03659, 0.246), (2.049e-07, 0.0, 0.1988), (-0.05989, 3.777, 0.1037), (-0.1366, 3.674, 0.2366), (-0.1707, 3.501, 0.2956), (-0.2981, 1.157, 0.5163), (-0.2449, 0.6127, 0.4241), (-0.1671, 0.1899, 0.2894), (-0.1441, 0.09379, 0.2496), (-0.123, 0.03659, 0.213), (-0.09938, 0.0, 0.1721), (-0.1037, 3.777, 0.05989), (-0.2366, 3.674, 0.1366), (-0.2956, 3.501, 0.1707), (-0.5163, 1.157, 0.2981), (-0.4241, 0.6127, 0.2449), (-0.2894, 0.1899, 0.1671), (-0.2496, 0.09379, 0.1441), (-0.213, 0.03659, 0.123), (-0.1721, 0.0, 0.09938), (-0.1198, 3.777, -4.638e-07), (-0.2733, 3.674, -4.936e-07), (-0.3414, 3.501, -4.936e-07), (-0.5962, 1.157, -2.421e-08), (-0.4898, 0.6127, 2.813e-07), (-0.3342, 0.1899, 4.452e-07), (-0.2882, 0.09379, 4.079e-07), (-0.246, 0.03659, 3.111e-07), (-0.1988, 0.0, 1.883e-07), (-0.1037, 3.777, -0.05989), (-0.2366, 3.674, -0.1366), (-0.2956, 3.501, -0.1707), (-0.5163, 1.157, -0.2981), (-0.4241, 0.6127, -0.2449), (-0.2894, 0.1899, -0.1671), (-0.2496, 0.09379, -0.1441), (-0.213, 0.03659, -0.123), (-0.1721, 0.0, -0.09938), (-0.002694, 3.8, -0.002694), (-0.05989, 3.777, -0.1037), (-0.1366, 3.674, -0.2366), (-0.1707, 3.501, -0.2956), (-0.2981, 1.157, -0.5163), (-0.2449, 0.6127, -0.4241), (-0.1671, 0.1899, -0.2894), (-0.1441, 0.09379, -0.2496), (-0.123, 0.03659, -0.213), (-0.09938, 0.0, -0.1721), (-1.49e-07, 3.777, -0.1198), (-9.313e-08, 3.674, -0.2733), (-9.686e-08, 3.501, -0.3414), (-1.639e-07, 1.157, -0.5962), (-3.949e-07, 0.6127, -0.4898), (-5.141e-07, 0.1899, -0.3342), (-4.247e-07, 0.09379, -0.2882), (-3.278e-07, 0.03659, -0.246), (-1.844e-07, 0.0, -0.1988), (0.05989, 3.777, -0.1037), (0.1366, 3.674, -0.2366), (0.1707, 3.501, -0.2956), (0.2981, 1.157, -0.5163), (0.2449, 0.6127, -0.4241), (0.1671, 0.1899, -0.2894), (0.1441, 0.09379, -0.2496), (0.123, 0.03659, -0.213), (0.09938, 0.0, -0.1721), (0.1037, 3.777, -0.05989), (0.2366, 3.674, -0.1366), (0.2956, 3.501, -0.1707), (0.5163, 1.157, -0.2981), (0.4241, 0.6127, -0.2449), (0.2894, 0.1899, -0.1671), (0.2496, 0.09379, -0.1441), (0.213, 0.03659, -0.123), (0.1721, 0.0, -0.09938), (0.2733, 3.674, -6.799e-07), (0.5962, 1.157, -3.669e-07), (0.4897, 0.6127, -4.712e-07), (0.3342, 0.1899, -5.234e-07), (0.2882, 0.09379, -4.489e-07), (0.246, 0.03659, -3.297e-07), (0.1988, 0.0, -2.103e-07)], [], [(6, 7, 106, 105), (7, 8, 107, 106), (103, 0, 2, 3), (8, 9, 108, 107), (14, 15, 5, 4), (1, 103, 3, 4), (13, 12, 21, 22), (1, 4, 5, 104), (107, 108, 101, 100), (66, 2, 0), (9, 8, 18, 19), (10, 9, 19, 20), (4, 3, 13, 14), (11, 10, 20), (16, 6, 5, 15), (105, 106, 99, 98), (106, 107, 100, 99), (23, 24, 15, 14), (14, 13, 22, 23), (16, 15, 24, 25), (18, 17, 26, 27), (17, 16, 25, 26), (32, 33, 24, 23), (20, 19, 28, 29), (19, 18, 27, 28), (31, 30, 39, 40), (66, 21, 12), (23, 22, 31, 32), (25, 24, 33, 34), (27, 26, 35, 36), (29, 28, 37, 38), (28, 27, 36, 37), (40, 39, 48, 49), (66, 30, 21), (35, 26, 25, 34), (41, 42, 33, 32), (32, 31, 40, 41), (34, 33, 42, 43), (35, 34, 43, 44), (37, 36, 45, 46), (58, 49, 48, 57), (66, 39, 30), (45, 36, 35, 44), (50, 51, 42, 41), (38, 37, 46, 47), (41, 40, 49, 50), (43, 42, 51, 52), (45, 44, 53, 54), (44, 43, 52, 53), (58, 57, 67, 68), (66, 48, 39), (59, 60, 51, 50), (47, 46, 55, 56), (46, 45, 54, 55), (50, 49, 58, 59), (52, 51, 60, 61), (54, 53, 62, 63), (53, 52, 61, 62), (68, 67, 76, 77), (66, 57, 48), (69, 70, 60, 59), (56, 55, 64, 65), (55, 54, 63, 64), (59, 58, 68, 69), (61, 60, 70, 71), (63, 62, 72, 73), (62, 61, 71, 72), (57, 66, 67), (78, 79, 70, 69), (75, 65, 64, 74), (64, 63, 73, 74), (87, 88, 79, 78), (71, 70, 79, 80), (73, 72, 81, 82), (72, 71, 80, 81), (69, 68, 77, 78), (77, 76, 85, 86), (75, 74, 83, 84), (74, 73, 82, 83), (66, 76, 67), (80, 79, 88, 89), (81, 80, 89, 90), (78, 77, 86, 87), (82, 81, 90, 91), (86, 85, 94, 95), (84, 83, 92, 93), (83, 82, 91, 92), (96, 97, 88, 87), (95, 94, 0, 103), (11, 84, 93), (66, 85, 76), (90, 89, 98, 99), (87, 86, 95, 96), (89, 88, 97, 98), (91, 90, 99, 100), (1, 104, 97, 96), (93, 92, 101, 102), (92, 91, 100, 101), (66, 94, 85), (96, 95, 103, 1), (105, 98, 97, 104), (102, 101, 108, 109), (66, 0, 94), (105, 104, 5, 6), (11, 109, 10), (7, 6, 16, 17), (11, 29, 38), (11, 47, 56), (11, 20, 29), (8, 7, 17, 18), (11, 65, 75), (11, 38, 47), (11, 75, 84), (11, 56, 65), (11, 93, 102), (11, 102, 109), (109, 108, 9, 10), (3, 2, 12, 13), (22, 21, 30, 31), (66, 12, 2)])
me_mesh_002.materials.append(None)
me_mesh_002.materials.append(None)
me_mesh_002.use_remesh_preserve_volume = False
me_mesh_002.use_remesh_preserve_attributes = False
me_mesh_002.use_mirror_vertex_groups = False
me_mesh_002.update()

# ---- curves / text
cu_beziercurve = bpy.data.curves.new('BezierCurve', 'CURVE')
cu_beziercurve.dimensions = '3D'
_sp = cu_beziercurve.splines.new('BEZIER'); _sp.bezier_points.add(3)
_sp.bezier_points.foreach_set('co', [0.02396, 1.9, -4.985e-07, 0.2619, 0.5801, -9.452e-08, 0.3815, -1.644, -2.089e-07, 0.02015, -1.9, 3.095e-07])
_sp.bezier_points.foreach_set('handle_left', [-0.474, 1.949, -6.162e-07, 0.3476, 1.301, -2.12e-07, 1.012, -0.08518, 4.696e-08, 0.2512, -1.9, 3.095e-07])
_sp.bezier_points.foreach_set('handle_right', [0.546, 1.849, -3.751e-07, 0.1737, -0.1619, 2.637e-08, 0.2648, -1.933, -2.563e-07, -0.1356, -1.9, 3.095e-07])
for _p, _l, _r in zip(_sp.bezier_points, ['ALIGNED', 'ALIGNED', 'ALIGNED', 'ALIGNED'], ['ALIGNED', 'ALIGNED', 'ALIGNED', 'ALIGNED']): _p.handle_left_type = _l; _p.handle_right_type = _r
_sp.order_u = 0
_sp.order_v = 0
cu_beziercurve.use_path = True
cu_beziercurve.use_path_clamp = True
cu_beziercurve.bevel_resolution = 0
cu_beziercurve.fill_mode = 'HALF'

# ---- objects
ob_pin = bpy.data.objects.new('Pin', me_mesh)
ob_pin_outline = bpy.data.objects.new('Pin Outline', cu_beziercurve)
ob_lamp = bpy.data.objects.new('Lamp', light_lamp)
ob_camera = bpy.data.objects.new('Camera', cam_camera)
ob_pincollider = bpy.data.objects.new('PinCollider', me_mesh_002)

# ---- transforms, parenting, visibility, modifiers, constraints
ob_pin.location = (0.0, 0.0, 0.0)
ob_pin.rotation_euler = (1.571, -0.0, -0.0)
ob_pin.scale = (10.0, 10.0, 10.0)
ob_pin.lineart.crease_threshold = 0.0
ob_pin.material_slots[0].link = 'OBJECT'; ob_pin.material_slots[0].material = mat_pin
ob_pin.material_slots[1].link = 'OBJECT'; ob_pin.material_slots[1].material = mat_stripe
ob_pin_outline.location = (-0.02015, 0.0, 0.0)
ob_pin_outline.rotation_euler = (1.571, -0.0, -0.0)
ob_pin_outline.hide_viewport = True
ob_pin_outline.lineart.crease_threshold = 0.0
ob_lamp.location = (4.076, 1.005, 5.904)
ob_lamp.rotation_euler = (0.6503, 0.05522, 1.866)
ob_lamp.lock_rotations_4d = False
ob_lamp.empty_display_type = 'ARROWS'
ob_lamp.color = (0.0, 0.0, 0.0, 0.0)
ob_lamp.lineart.crease_threshold = 0.0
ob_camera.location = (7.481, -6.508, 5.344)
ob_camera.rotation_euler = (1.109, 0.0, 0.8149)
ob_camera.lock_rotations_4d = False
ob_camera.empty_display_type = 'ARROWS'
ob_camera.color = (0.0, 0.0, 0.0, 0.0)
ob_camera.display_type = 'WIRE'
ob_camera.lineart.crease_threshold = 0.0
ob_pincollider.location = (0.0, 0.0, 0.0)
ob_pincollider.rotation_euler = (1.571, -0.0, -0.0)
ob_pincollider.scale = (10.0, 10.0, 10.0)
ob_pincollider.lineart.crease_threshold = 0.0
ob_pincollider.material_slots[0].link = 'OBJECT'; ob_pincollider.material_slots[0].material = mat_pin_001
ob_pincollider.material_slots[1].link = 'OBJECT'; ob_pincollider.material_slots[1].material = mat_stripe_001

# ---- collection membership
col_collection_1.objects.link(ob_pin)
col_collection_1.objects.link(ob_pin_outline)
col_collection_1.objects.link(ob_lamp)
col_collection_1.objects.link(ob_camera)
col_collection_1.objects.link(ob_pincollider)

# ---- scene / render settings (as saved in the file)
scene.camera = ob_camera
scene.frame_start = 1; scene.frame_end = 250; scene.frame_set(1)
scene.render.engine = 'BLENDER_EEVEE_NEXT'
scene.render.resolution_percentage = 50
scene.render.dither_intensity = 0.0
scene.cycles.use_denoising = False
scene.cycles.samples = 128
scene.cycles.sampling_pattern = 'TABULATED_SOBOL'
scene.cycles.light_sampling_threshold = 0.0
scene.cycles.use_adaptive_sampling = False
scene.cycles.use_light_tree = False
scene.cycles.blur_glossy = 0.0
scene.cycles.sample_clamp_indirect = 0.0
scene.view_settings.view_transform = 'Standard'
bpy.context.view_layer.update()
